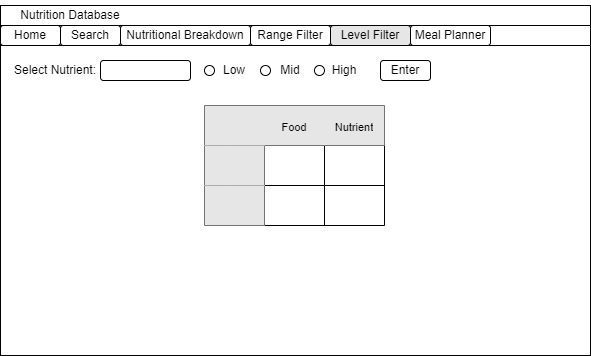

The diagram above was exported from draw.io. Its source (the exported page's mxGraphModel, read from the mxfile embedded in the PNG):
<mxGraphModel dx="2103" dy="606" grid="1" gridSize="10" guides="1" tooltips="1" connect="1" arrows="1" fold="1" page="1" pageScale="1" pageWidth="827" pageHeight="1169" math="0" shadow="0">
  <root>
    <mxCell id="0" />
    <mxCell id="1" parent="0" />
    <mxCell id="3Tu_ut0h1Fg4Q7AuGIrS-46" value="" style="rounded=0;whiteSpace=wrap;html=1;" vertex="1" parent="1">
      <mxGeometry x="-30" y="955" width="590" height="350" as="geometry" />
    </mxCell>
    <mxCell id="3Tu_ut0h1Fg4Q7AuGIrS-47" value="" style="rounded=0;whiteSpace=wrap;html=1;" vertex="1" parent="1">
      <mxGeometry x="-30" y="955" width="590" height="20" as="geometry" />
    </mxCell>
    <mxCell id="3Tu_ut0h1Fg4Q7AuGIrS-48" value="" style="rounded=0;whiteSpace=wrap;html=1;" vertex="1" parent="1">
      <mxGeometry x="-30" y="975" width="590" height="20" as="geometry" />
    </mxCell>
    <mxCell id="3Tu_ut0h1Fg4Q7AuGIrS-49" value="Home" style="rounded=1;whiteSpace=wrap;html=1;" vertex="1" parent="1">
      <mxGeometry x="-30" y="975" width="60" height="20" as="geometry" />
    </mxCell>
    <mxCell id="3Tu_ut0h1Fg4Q7AuGIrS-50" value="Search" style="rounded=1;whiteSpace=wrap;html=1;fillColor=#FFFFFF;" vertex="1" parent="1">
      <mxGeometry x="30" y="975" width="60" height="20" as="geometry" />
    </mxCell>
    <mxCell id="3Tu_ut0h1Fg4Q7AuGIrS-51" value="Nutritional Breakdown" style="rounded=1;whiteSpace=wrap;html=1;" vertex="1" parent="1">
      <mxGeometry x="90" y="975" width="130" height="20" as="geometry" />
    </mxCell>
    <mxCell id="3Tu_ut0h1Fg4Q7AuGIrS-52" value="Level Filter" style="rounded=1;whiteSpace=wrap;html=1;fillColor=#E6E6E6;" vertex="1" parent="1">
      <mxGeometry x="300" y="975" width="80" height="20" as="geometry" />
    </mxCell>
    <mxCell id="3Tu_ut0h1Fg4Q7AuGIrS-53" value="Range Filter" style="rounded=1;whiteSpace=wrap;html=1;fillColor=#FFFFFF;" vertex="1" parent="1">
      <mxGeometry x="220" y="975" width="80" height="20" as="geometry" />
    </mxCell>
    <mxCell id="3Tu_ut0h1Fg4Q7AuGIrS-54" value="Meal Planner" style="rounded=1;whiteSpace=wrap;html=1;" vertex="1" parent="1">
      <mxGeometry x="380" y="975" width="80" height="20" as="geometry" />
    </mxCell>
    <mxCell id="3Tu_ut0h1Fg4Q7AuGIrS-55" value="" style="rounded=1;whiteSpace=wrap;html=1;" vertex="1" parent="1">
      <mxGeometry x="70" y="1010" width="90" height="20" as="geometry" />
    </mxCell>
    <mxCell id="3Tu_ut0h1Fg4Q7AuGIrS-56" value="Select Nutrient:" style="text;html=1;align=center;verticalAlign=middle;whiteSpace=wrap;rounded=0;" vertex="1" parent="1">
      <mxGeometry x="-20" y="1005" width="90" height="30" as="geometry" />
    </mxCell>
    <mxCell id="3Tu_ut0h1Fg4Q7AuGIrS-57" value="Nutrition Database" style="text;html=1;align=center;verticalAlign=middle;whiteSpace=wrap;rounded=0;" vertex="1" parent="1">
      <mxGeometry x="-20" y="950" width="120" height="30" as="geometry" />
    </mxCell>
    <mxCell id="3Tu_ut0h1Fg4Q7AuGIrS-58" value="Enter" style="rounded=1;whiteSpace=wrap;html=1;" vertex="1" parent="1">
      <mxGeometry x="350" y="1010" width="50" height="20" as="geometry" />
    </mxCell>
    <mxCell id="3Tu_ut0h1Fg4Q7AuGIrS-59" value="" style="shape=table;startSize=0;container=1;collapsible=0;childLayout=tableLayout;fontSize=16;" vertex="1" parent="1">
      <mxGeometry x="174" y="1055" width="180" height="120" as="geometry" />
    </mxCell>
    <mxCell id="3Tu_ut0h1Fg4Q7AuGIrS-60" value="" style="shape=tableRow;horizontal=0;startSize=0;swimlaneHead=0;swimlaneBody=0;strokeColor=inherit;top=0;left=0;bottom=0;right=0;collapsible=0;dropTarget=0;fillColor=#E6E6E6;points=[[0,0.5],[1,0.5]];portConstraint=eastwest;fontSize=16;" vertex="1" parent="3Tu_ut0h1Fg4Q7AuGIrS-59">
      <mxGeometry width="180" height="40" as="geometry" />
    </mxCell>
    <mxCell id="3Tu_ut0h1Fg4Q7AuGIrS-61" value="" style="shape=partialRectangle;html=1;whiteSpace=wrap;connectable=0;strokeColor=inherit;overflow=hidden;fillColor=none;top=0;left=0;bottom=0;right=0;pointerEvents=1;fontSize=16;" vertex="1" parent="3Tu_ut0h1Fg4Q7AuGIrS-60">
      <mxGeometry width="60" height="40" as="geometry">
        <mxRectangle width="60" height="40" as="alternateBounds" />
      </mxGeometry>
    </mxCell>
    <mxCell id="3Tu_ut0h1Fg4Q7AuGIrS-62" value="&lt;font style=&quot;font-size: 11px;&quot;&gt;Food&lt;/font&gt;" style="shape=partialRectangle;html=1;whiteSpace=wrap;connectable=0;strokeColor=inherit;overflow=hidden;fillColor=none;top=0;left=0;bottom=0;right=0;pointerEvents=1;fontSize=16;" vertex="1" parent="3Tu_ut0h1Fg4Q7AuGIrS-60">
      <mxGeometry x="60" width="60" height="40" as="geometry">
        <mxRectangle width="60" height="40" as="alternateBounds" />
      </mxGeometry>
    </mxCell>
    <mxCell id="3Tu_ut0h1Fg4Q7AuGIrS-63" value="&lt;font style=&quot;font-size: 11px;&quot;&gt;Nutrient&lt;/font&gt;" style="shape=partialRectangle;html=1;whiteSpace=wrap;connectable=0;strokeColor=inherit;overflow=hidden;fillColor=none;top=0;left=0;bottom=0;right=0;pointerEvents=1;fontSize=16;" vertex="1" parent="3Tu_ut0h1Fg4Q7AuGIrS-60">
      <mxGeometry x="120" width="60" height="40" as="geometry">
        <mxRectangle width="60" height="40" as="alternateBounds" />
      </mxGeometry>
    </mxCell>
    <mxCell id="3Tu_ut0h1Fg4Q7AuGIrS-64" value="" style="shape=tableRow;horizontal=0;startSize=0;swimlaneHead=0;swimlaneBody=0;strokeColor=inherit;top=0;left=0;bottom=0;right=0;collapsible=0;dropTarget=0;fillColor=none;points=[[0,0.5],[1,0.5]];portConstraint=eastwest;fontSize=16;" vertex="1" parent="3Tu_ut0h1Fg4Q7AuGIrS-59">
      <mxGeometry y="40" width="180" height="40" as="geometry" />
    </mxCell>
    <mxCell id="3Tu_ut0h1Fg4Q7AuGIrS-65" value="" style="shape=partialRectangle;html=1;whiteSpace=wrap;connectable=0;strokeColor=inherit;overflow=hidden;fillColor=#E6E6E6;top=0;left=0;bottom=0;right=0;pointerEvents=1;fontSize=16;" vertex="1" parent="3Tu_ut0h1Fg4Q7AuGIrS-64">
      <mxGeometry width="60" height="40" as="geometry">
        <mxRectangle width="60" height="40" as="alternateBounds" />
      </mxGeometry>
    </mxCell>
    <mxCell id="3Tu_ut0h1Fg4Q7AuGIrS-66" value="" style="shape=partialRectangle;html=1;whiteSpace=wrap;connectable=0;strokeColor=inherit;overflow=hidden;fillColor=none;top=0;left=0;bottom=0;right=0;pointerEvents=1;fontSize=16;" vertex="1" parent="3Tu_ut0h1Fg4Q7AuGIrS-64">
      <mxGeometry x="60" width="60" height="40" as="geometry">
        <mxRectangle width="60" height="40" as="alternateBounds" />
      </mxGeometry>
    </mxCell>
    <mxCell id="3Tu_ut0h1Fg4Q7AuGIrS-67" value="" style="shape=partialRectangle;html=1;whiteSpace=wrap;connectable=0;strokeColor=inherit;overflow=hidden;fillColor=none;top=0;left=0;bottom=0;right=0;pointerEvents=1;fontSize=16;" vertex="1" parent="3Tu_ut0h1Fg4Q7AuGIrS-64">
      <mxGeometry x="120" width="60" height="40" as="geometry">
        <mxRectangle width="60" height="40" as="alternateBounds" />
      </mxGeometry>
    </mxCell>
    <mxCell id="3Tu_ut0h1Fg4Q7AuGIrS-68" value="" style="shape=tableRow;horizontal=0;startSize=0;swimlaneHead=0;swimlaneBody=0;strokeColor=inherit;top=0;left=0;bottom=0;right=0;collapsible=0;dropTarget=0;fillColor=none;points=[[0,0.5],[1,0.5]];portConstraint=eastwest;fontSize=16;" vertex="1" parent="3Tu_ut0h1Fg4Q7AuGIrS-59">
      <mxGeometry y="80" width="180" height="40" as="geometry" />
    </mxCell>
    <mxCell id="3Tu_ut0h1Fg4Q7AuGIrS-69" value="" style="shape=partialRectangle;html=1;whiteSpace=wrap;connectable=0;strokeColor=inherit;overflow=hidden;fillColor=#E6E6E6;top=0;left=0;bottom=0;right=0;pointerEvents=1;fontSize=16;" vertex="1" parent="3Tu_ut0h1Fg4Q7AuGIrS-68">
      <mxGeometry width="60" height="40" as="geometry">
        <mxRectangle width="60" height="40" as="alternateBounds" />
      </mxGeometry>
    </mxCell>
    <mxCell id="3Tu_ut0h1Fg4Q7AuGIrS-70" value="" style="shape=partialRectangle;html=1;whiteSpace=wrap;connectable=0;strokeColor=inherit;overflow=hidden;fillColor=none;top=0;left=0;bottom=0;right=0;pointerEvents=1;fontSize=16;" vertex="1" parent="3Tu_ut0h1Fg4Q7AuGIrS-68">
      <mxGeometry x="60" width="60" height="40" as="geometry">
        <mxRectangle width="60" height="40" as="alternateBounds" />
      </mxGeometry>
    </mxCell>
    <mxCell id="3Tu_ut0h1Fg4Q7AuGIrS-71" value="" style="shape=partialRectangle;html=1;whiteSpace=wrap;connectable=0;strokeColor=inherit;overflow=hidden;fillColor=none;top=0;left=0;bottom=0;right=0;pointerEvents=1;fontSize=16;" vertex="1" parent="3Tu_ut0h1Fg4Q7AuGIrS-68">
      <mxGeometry x="120" width="60" height="40" as="geometry">
        <mxRectangle width="60" height="40" as="alternateBounds" />
      </mxGeometry>
    </mxCell>
    <mxCell id="3Tu_ut0h1Fg4Q7AuGIrS-72" value="Low" style="text;html=1;align=center;verticalAlign=middle;whiteSpace=wrap;rounded=0;" vertex="1" parent="1">
      <mxGeometry x="184" y="1005" width="40" height="30" as="geometry" />
    </mxCell>
    <mxCell id="3Tu_ut0h1Fg4Q7AuGIrS-73" value="Mid" style="text;html=1;align=center;verticalAlign=middle;whiteSpace=wrap;rounded=0;" vertex="1" parent="1">
      <mxGeometry x="239.99999999999997" y="1005" width="40" height="30" as="geometry" />
    </mxCell>
    <mxCell id="3Tu_ut0h1Fg4Q7AuGIrS-74" value="High" style="text;html=1;align=center;verticalAlign=middle;whiteSpace=wrap;rounded=0;" vertex="1" parent="1">
      <mxGeometry x="293.96" y="1005" width="40" height="30" as="geometry" />
    </mxCell>
    <mxCell id="3Tu_ut0h1Fg4Q7AuGIrS-75" value="" style="ellipse;whiteSpace=wrap;html=1;aspect=fixed;" vertex="1" parent="1">
      <mxGeometry x="174" y="1015" width="10" height="10" as="geometry" />
    </mxCell>
    <mxCell id="3Tu_ut0h1Fg4Q7AuGIrS-76" value="" style="ellipse;whiteSpace=wrap;html=1;aspect=fixed;" vertex="1" parent="1">
      <mxGeometry x="230" y="1015" width="10" height="10" as="geometry" />
    </mxCell>
    <mxCell id="3Tu_ut0h1Fg4Q7AuGIrS-77" value="" style="ellipse;whiteSpace=wrap;html=1;aspect=fixed;" vertex="1" parent="1">
      <mxGeometry x="283.96" y="1015" width="10" height="10" as="geometry" />
    </mxCell>
  </root>
</mxGraphModel>